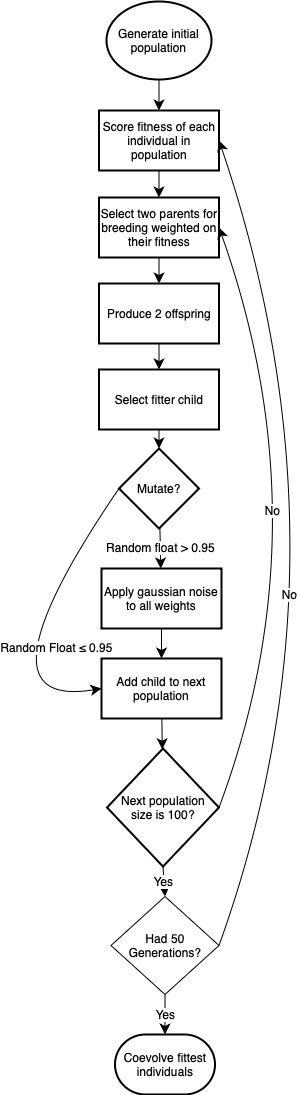

The diagram above was exported from draw.io. Its source (the exported page's mxGraphModel, read from the mxfile embedded in the PNG):
<mxGraphModel dx="1224" dy="1117" grid="0" gridSize="10" guides="1" tooltips="1" connect="1" arrows="1" fold="1" page="0" pageScale="1" pageWidth="827" pageHeight="1169" math="0" shadow="0">
  <root>
    <mxCell id="0" />
    <mxCell id="1" parent="0" />
    <mxCell id="uQKUx8H0zIoIKi7WR1y0-3" value="" style="edgeStyle=none;curved=1;rounded=0;orthogonalLoop=1;jettySize=auto;html=1;fontSize=12;startSize=8;endSize=8;" edge="1" parent="1" source="uQKUx8H0zIoIKi7WR1y0-1" target="uQKUx8H0zIoIKi7WR1y0-2">
      <mxGeometry relative="1" as="geometry" />
    </mxCell>
    <mxCell id="uQKUx8H0zIoIKi7WR1y0-1" value="Generate initial population" style="strokeWidth=2;html=1;shape=mxgraph.flowchart.start_2;whiteSpace=wrap;" vertex="1" parent="1">
      <mxGeometry x="118" y="-80" width="105" height="78" as="geometry" />
    </mxCell>
    <mxCell id="uQKUx8H0zIoIKi7WR1y0-5" value="" style="edgeStyle=none;curved=1;rounded=0;orthogonalLoop=1;jettySize=auto;html=1;fontSize=12;startSize=8;endSize=8;" edge="1" parent="1" source="uQKUx8H0zIoIKi7WR1y0-2" target="uQKUx8H0zIoIKi7WR1y0-4">
      <mxGeometry relative="1" as="geometry" />
    </mxCell>
    <mxCell id="uQKUx8H0zIoIKi7WR1y0-2" value="Score fitness of each individual in population" style="whiteSpace=wrap;html=1;strokeWidth=2;" vertex="1" parent="1">
      <mxGeometry x="110.5" y="29" width="120" height="60" as="geometry" />
    </mxCell>
    <mxCell id="uQKUx8H0zIoIKi7WR1y0-7" value="" style="edgeStyle=none;curved=1;rounded=0;orthogonalLoop=1;jettySize=auto;html=1;fontSize=12;startSize=8;endSize=8;" edge="1" parent="1" source="uQKUx8H0zIoIKi7WR1y0-4" target="uQKUx8H0zIoIKi7WR1y0-6">
      <mxGeometry relative="1" as="geometry" />
    </mxCell>
    <mxCell id="uQKUx8H0zIoIKi7WR1y0-4" value="Select two parents for breeding weighted on their fitness" style="whiteSpace=wrap;html=1;strokeWidth=2;" vertex="1" parent="1">
      <mxGeometry x="110.5" y="116" width="120" height="60" as="geometry" />
    </mxCell>
    <mxCell id="uQKUx8H0zIoIKi7WR1y0-11" value="" style="edgeStyle=none;curved=1;rounded=0;orthogonalLoop=1;jettySize=auto;html=1;fontSize=12;startSize=8;endSize=8;" edge="1" parent="1" source="uQKUx8H0zIoIKi7WR1y0-6" target="uQKUx8H0zIoIKi7WR1y0-10">
      <mxGeometry relative="1" as="geometry" />
    </mxCell>
    <mxCell id="uQKUx8H0zIoIKi7WR1y0-6" value="Produce 2 offspring" style="whiteSpace=wrap;html=1;strokeWidth=2;" vertex="1" parent="1">
      <mxGeometry x="110.5" y="202" width="120" height="60" as="geometry" />
    </mxCell>
    <mxCell id="uQKUx8H0zIoIKi7WR1y0-13" value="" style="edgeStyle=none;curved=1;rounded=0;orthogonalLoop=1;jettySize=auto;html=1;fontSize=12;startSize=8;endSize=8;" edge="1" parent="1" source="uQKUx8H0zIoIKi7WR1y0-10" target="uQKUx8H0zIoIKi7WR1y0-12">
      <mxGeometry relative="1" as="geometry" />
    </mxCell>
    <mxCell id="uQKUx8H0zIoIKi7WR1y0-10" value="Select fitter child" style="whiteSpace=wrap;html=1;strokeWidth=2;" vertex="1" parent="1">
      <mxGeometry x="110.5" y="288" width="120" height="60" as="geometry" />
    </mxCell>
    <mxCell id="uQKUx8H0zIoIKi7WR1y0-15" value="Random float &amp;gt; 0.95" style="edgeStyle=none;curved=1;rounded=0;orthogonalLoop=1;jettySize=auto;html=1;fontSize=12;startSize=8;endSize=8;" edge="1" parent="1" source="uQKUx8H0zIoIKi7WR1y0-12" target="uQKUx8H0zIoIKi7WR1y0-14">
      <mxGeometry relative="1" as="geometry" />
    </mxCell>
    <mxCell id="uQKUx8H0zIoIKi7WR1y0-22" value="Random Float ≤ 0.95" style="edgeStyle=none;curved=1;rounded=0;orthogonalLoop=1;jettySize=auto;html=1;exitX=0;exitY=0.5;exitDx=0;exitDy=0;entryX=0;entryY=0.5;entryDx=0;entryDy=0;fontSize=12;startSize=8;endSize=8;" edge="1" parent="1" source="uQKUx8H0zIoIKi7WR1y0-12" target="uQKUx8H0zIoIKi7WR1y0-16">
      <mxGeometry x="-0.1743" y="38" relative="1" as="geometry">
        <Array as="points">
          <mxPoint x="-21" y="629" />
        </Array>
        <mxPoint as="offset" />
      </mxGeometry>
    </mxCell>
    <mxCell id="uQKUx8H0zIoIKi7WR1y0-12" value="Mutate?" style="rhombus;whiteSpace=wrap;html=1;strokeWidth=2;" vertex="1" parent="1">
      <mxGeometry x="130.5" y="367" width="80" height="80" as="geometry" />
    </mxCell>
    <mxCell id="uQKUx8H0zIoIKi7WR1y0-17" value="" style="edgeStyle=none;curved=1;rounded=0;orthogonalLoop=1;jettySize=auto;html=1;fontSize=12;startSize=8;endSize=8;" edge="1" parent="1" source="uQKUx8H0zIoIKi7WR1y0-14" target="uQKUx8H0zIoIKi7WR1y0-16">
      <mxGeometry relative="1" as="geometry" />
    </mxCell>
    <mxCell id="uQKUx8H0zIoIKi7WR1y0-14" value="Apply gaussian noise to all weights" style="whiteSpace=wrap;html=1;strokeWidth=2;" vertex="1" parent="1">
      <mxGeometry x="113" y="487" width="120" height="60" as="geometry" />
    </mxCell>
    <mxCell id="uQKUx8H0zIoIKi7WR1y0-24" value="" style="edgeStyle=none;curved=1;rounded=0;orthogonalLoop=1;jettySize=auto;html=1;fontSize=12;startSize=8;endSize=8;" edge="1" parent="1" source="uQKUx8H0zIoIKi7WR1y0-16" target="uQKUx8H0zIoIKi7WR1y0-23">
      <mxGeometry relative="1" as="geometry" />
    </mxCell>
    <mxCell id="uQKUx8H0zIoIKi7WR1y0-16" value="Add child to next population" style="whiteSpace=wrap;html=1;strokeWidth=2;" vertex="1" parent="1">
      <mxGeometry x="113" y="577" width="120" height="60" as="geometry" />
    </mxCell>
    <mxCell id="uQKUx8H0zIoIKi7WR1y0-26" value="Yes" style="edgeStyle=none;curved=1;rounded=0;orthogonalLoop=1;jettySize=auto;html=1;exitX=0.5;exitY=1;exitDx=0;exitDy=0;entryX=0.5;entryY=0;entryDx=0;entryDy=0;fontSize=12;startSize=8;endSize=8;" edge="1" parent="1" source="uQKUx8H0zIoIKi7WR1y0-23" target="uQKUx8H0zIoIKi7WR1y0-25">
      <mxGeometry relative="1" as="geometry" />
    </mxCell>
    <mxCell id="uQKUx8H0zIoIKi7WR1y0-27" value="No" style="edgeStyle=none;curved=1;rounded=0;orthogonalLoop=1;jettySize=auto;html=1;exitX=1;exitY=0.5;exitDx=0;exitDy=0;entryX=1;entryY=0.5;entryDx=0;entryDy=0;fontSize=12;startSize=8;endSize=8;" edge="1" parent="1" source="uQKUx8H0zIoIKi7WR1y0-23" target="uQKUx8H0zIoIKi7WR1y0-4">
      <mxGeometry x="0.0777" y="44" relative="1" as="geometry">
        <Array as="points">
          <mxPoint x="336" y="444" />
        </Array>
        <mxPoint as="offset" />
      </mxGeometry>
    </mxCell>
    <mxCell id="uQKUx8H0zIoIKi7WR1y0-23" value="Next population&lt;div&gt;size is 100?&lt;/div&gt;" style="rhombus;whiteSpace=wrap;html=1;strokeWidth=2;" vertex="1" parent="1">
      <mxGeometry x="118.5" y="667" width="112" height="118" as="geometry" />
    </mxCell>
    <mxCell id="uQKUx8H0zIoIKi7WR1y0-29" value="No" style="edgeStyle=none;curved=1;rounded=0;orthogonalLoop=1;jettySize=auto;html=1;exitX=1;exitY=0.5;exitDx=0;exitDy=0;entryX=1;entryY=0.5;entryDx=0;entryDy=0;fontSize=12;startSize=8;endSize=8;" edge="1" parent="1" source="uQKUx8H0zIoIKi7WR1y0-25" target="uQKUx8H0zIoIKi7WR1y0-2">
      <mxGeometry x="-0.1693" y="52" relative="1" as="geometry">
        <Array as="points">
          <mxPoint x="371" y="473" />
        </Array>
        <mxPoint as="offset" />
      </mxGeometry>
    </mxCell>
    <mxCell id="uQKUx8H0zIoIKi7WR1y0-25" value="Had 50 Generations?" style="rhombus;whiteSpace=wrap;html=1;" vertex="1" parent="1">
      <mxGeometry x="122.5" y="815" width="108" height="98" as="geometry" />
    </mxCell>
    <mxCell id="uQKUx8H0zIoIKi7WR1y0-31" value="Coevolve fittest&lt;div&gt;individuals&lt;/div&gt;" style="strokeWidth=2;html=1;shape=mxgraph.flowchart.terminator;whiteSpace=wrap;" vertex="1" parent="1">
      <mxGeometry x="126.5" y="953" width="100" height="60" as="geometry" />
    </mxCell>
    <mxCell id="uQKUx8H0zIoIKi7WR1y0-32" value="Yes" style="edgeStyle=none;curved=1;rounded=0;orthogonalLoop=1;jettySize=auto;html=1;exitX=0.5;exitY=1;exitDx=0;exitDy=0;entryX=0.5;entryY=0;entryDx=0;entryDy=0;entryPerimeter=0;fontSize=12;startSize=8;endSize=8;" edge="1" parent="1" source="uQKUx8H0zIoIKi7WR1y0-25" target="uQKUx8H0zIoIKi7WR1y0-31">
      <mxGeometry relative="1" as="geometry" />
    </mxCell>
  </root>
</mxGraphModel>